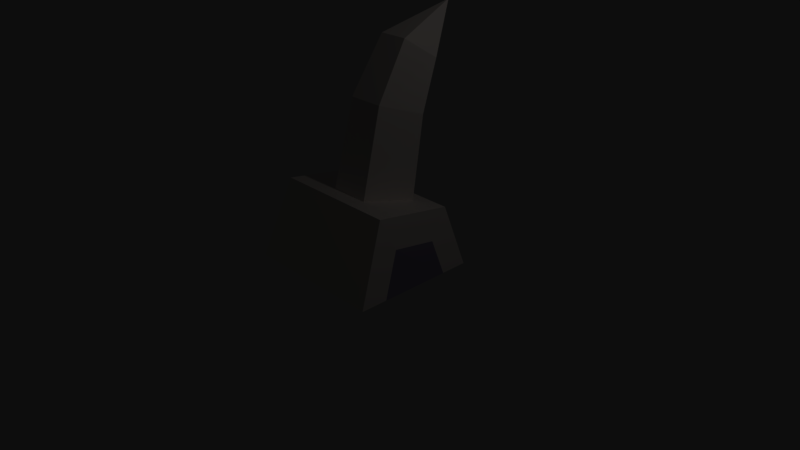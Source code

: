 # Source: whale.blend  (saved by Blender 2.78.0; exported with 4.5.12 LTS)
import bpy
from mathutils import Matrix  # noqa: F401  (used for matrix-valued properties, if any)

bpy.ops.wm.read_factory_settings(use_empty=True)
scene = bpy.context.scene
scene.name = 'Scene'

# ---- collections
col_collection_1 = bpy.data.collections.new('Collection 1'); scene.collection.children.link(col_collection_1)
col_collection_2 = bpy.data.collections.new('Collection 2'); scene.collection.children.link(col_collection_2)
col_collection_2.hide_render = True
col_collection_2.hide_viewport = True

# ---- materials (node trees are filled in below, after node groups)
mat_hi = bpy.data.materials.new('Hi')
mat_hi.alpha_threshold = 0.0
mat_hi.use_transparent_shadow = False
mat_hi.diffuse_color = (1.0, 0.9451, 0.9098, 1.0)
mat_hi.roughness = 0.5
mat_hi.line_color = (0.0, 0.0, 0.0, 1.0)
mat_marrow = bpy.data.materials.new('Marrow')
mat_marrow.alpha_threshold = 0.0
mat_marrow.use_transparent_shadow = False
mat_marrow.diffuse_color = (0.5137, 0.4627, 0.6118, 1.0)
mat_marrow.roughness = 0.5

# ---- material node trees

# ---- world
world_world = bpy.data.worlds.new('World'); scene.world = world_world
world_world.color = (0.05088, 0.05088, 0.05088)
world_world.use_sun_shadow = False
world_world.sun_shadow_jitter_overblur = 0.0
world_world.cycles.sampling_method = 'MANUAL'

# ---- cameras
cam_camera = bpy.data.cameras.new('Camera')
cam_camera.clip_end = 100.0
cam_camera.lens = 35.0
cam_camera.sensor_width = 32.0
cam_camera.sensor_height = 18.0
cam_camera.ortho_scale = 7.314
cam_camera.dof.focus_distance = 0.0
cam_camera.dof.aperture_fstop = 128.0

# ---- lights
light_lamp = bpy.data.lights.new('Lamp', 'POINT')
light_lamp.transmission_factor = 0.0
light_lamp.cutoff_distance = 30.0
light_lamp.energy = 100.0
light_lamp.shadow_buffer_clip_start = 1.001
light_lamp.shadow_soft_size = 0.1
light_lamp.shadow_maximum_resolution = 0.006
light_lamp.use_absolute_resolution = True

# ---- meshes
me_cube_001 = bpy.data.meshes.new('Cube.001')
me_cube_001.from_pydata([(0.9998, -0.9861, -1.0), (-0.8935, -0.9861, -1.0), (-0.8935, 0.7026, -1.0), (0.9998, 0.7026, -1.0), (0.8848, -0.6, 0.0), (-0.7785, -0.6, 0.0), (-0.7785, 0.4583, -0.1761), (0.8848, 0.4583, -0.1761), (0.3295, -0.3975, -0.1998), (-0.2055, -0.3975, -0.1998), (-0.41, 0.2404, -0.2605), (0.534, 0.2404, -0.2605), (0.2995, -0.0706, 1.08), (-0.1755, -0.0706, 1.08), (-0.357, 0.4684, 0.8976), (0.481, 0.4684, 0.8976), (0.2558, 0.374, 1.779), (-0.1318, 0.374, 1.779), (-0.2799, 0.7536, 1.512), (0.4039, 0.7536, 1.512), (0.06201, 1.298, 2.073), (0.9998, -0.6181, -1.0), (0.9998, 0.3346, -1.0), (0.935, -0.4003, -0.4358), (0.935, 0.1968, -0.5352), (-0.8935, -0.5759, -1.0), (-0.8935, 0.2924, -1.0), (-0.8344, -0.3774, -0.4858), (-0.8344, 0.1668, -0.5763)], [], [(4, 7, 6, 5), (0, 4, 5, 1), (6, 2, 26, 28), (2, 6, 7, 3), (4, 0, 21, 23), (15, 14, 18, 19), (9, 8, 12, 13), (11, 10, 14, 15), (8, 11, 15, 12), (10, 9, 13, 14), (18, 17, 20), (12, 15, 19, 16), (14, 13, 17, 18), (13, 12, 16, 17), (17, 16, 20), (19, 18, 20), (16, 19, 20), (23, 21, 22, 24), (7, 4, 23, 24), (3, 7, 24, 22), (0, 3, 22, 21), (25, 27, 28, 26), (1, 5, 27, 25), (2, 1, 25, 26), (5, 6, 28, 27)])
me_cube_001.polygons.foreach_set('material_index', [0, 0, 0, 0, 0, 0, 0, 0, 0, 0, 0, 0, 0, 0, 0, 0, 0, 1, 0, 0, 0, 1, 0, 0, 0])
me_cube_001.materials.append(mat_hi)
me_cube_001.materials.append(mat_marrow)
me_cube_001.use_remesh_preserve_volume = False
me_cube_001.use_remesh_preserve_attributes = False
me_cube_001.use_mirror_vertex_groups = False
me_cube_001.update()
me_cube = bpy.data.meshes.new('Cube')
me_cube.from_pydata([(0.9998, -0.9861, -1.0), (-0.8935, -0.9861, -1.0), (-0.8935, 0.7026, -1.0), (0.9998, 0.7026, -1.0), (0.8848, -0.6, 0.0), (-0.7785, -0.6, 0.0), (-0.7785, 0.4583, -0.1761), (0.8848, 0.4583, -0.1761), (0.06201, -0.3975, -0.1998), (-0.41, 0.2404, -0.2605), (0.534, 0.2404, -0.2605), (0.06201, -0.0706, 1.08), (-0.357, 0.4684, 0.8976), (0.481, 0.4684, 0.8976), (0.06201, 1.298, 2.073)], [], [(4, 7, 6, 5), (0, 4, 5, 1), (1, 5, 6, 2), (2, 6, 7, 3), (4, 0, 3, 7), (10, 9, 12, 13), (8, 10, 13, 11), (9, 8, 11, 12), (12, 11, 14), (13, 12, 14), (11, 13, 14)])
me_cube.materials.append(mat_hi)
me_cube.use_remesh_preserve_volume = False
me_cube.use_remesh_preserve_attributes = False
me_cube.use_mirror_vertex_groups = False
me_cube.update()

# ---- objects
ob_whale = bpy.data.objects.new('whale', me_cube_001)
ob_lamp = bpy.data.objects.new('Lamp', light_lamp)
ob_camera = bpy.data.objects.new('Camera', cam_camera)
ob_whale_lod = bpy.data.objects.new('whale_lod', me_cube)

# ---- transforms, parenting, visibility, modifiers, constraints
ob_whale.location = (0.0, 0.0, 1.0)
ob_whale.lock_rotations_4d = False
ob_whale.empty_display_type = 'ARROWS'
ob_whale.lineart.crease_threshold = 0.0
ob_lamp.location = (4.076, 1.005, 5.904)
ob_lamp.rotation_euler = (0.6503, 0.05522, 1.866)
ob_lamp.lock_rotations_4d = False
ob_lamp.empty_display_type = 'ARROWS'
ob_lamp.color = (0.0, 0.0, 0.0, 0.0)
ob_lamp.lineart.crease_threshold = 0.0
ob_camera.location = (7.481, -6.508, 5.344)
ob_camera.rotation_euler = (1.109, 0.0, 0.8149)
ob_camera.lock_rotations_4d = False
ob_camera.empty_display_type = 'ARROWS'
ob_camera.color = (0.0, 0.0, 0.0, 0.0)
ob_camera.display_type = 'WIRE'
ob_camera.lineart.crease_threshold = 0.0
ob_whale_lod.location = (0.0, 0.0, 1.0)
ob_whale_lod.lock_rotations_4d = False
ob_whale_lod.empty_display_type = 'ARROWS'
ob_whale_lod.lineart.crease_threshold = 0.0

# ---- collection membership
col_collection_1.objects.link(ob_whale)
col_collection_1.objects.link(ob_lamp)
col_collection_1.objects.link(ob_camera)
col_collection_2.objects.link(ob_whale_lod)

# ---- scene / render settings (as saved in the file)
scene.camera = ob_camera
scene.frame_start = 1; scene.frame_end = 250; scene.frame_set(1)
scene.render.engine = 'BLENDER_EEVEE_NEXT'
scene.render.resolution_percentage = 50
scene.render.dither_intensity = 0.0
scene.cycles.use_denoising = False
scene.cycles.samples = 128
scene.cycles.sampling_pattern = 'TABULATED_SOBOL'
scene.cycles.light_sampling_threshold = 0.0
scene.cycles.use_adaptive_sampling = False
scene.cycles.use_light_tree = False
scene.cycles.blur_glossy = 0.0
scene.cycles.sample_clamp_indirect = 0.0
scene.view_settings.view_transform = 'Raw'
bpy.context.view_layer.update()
